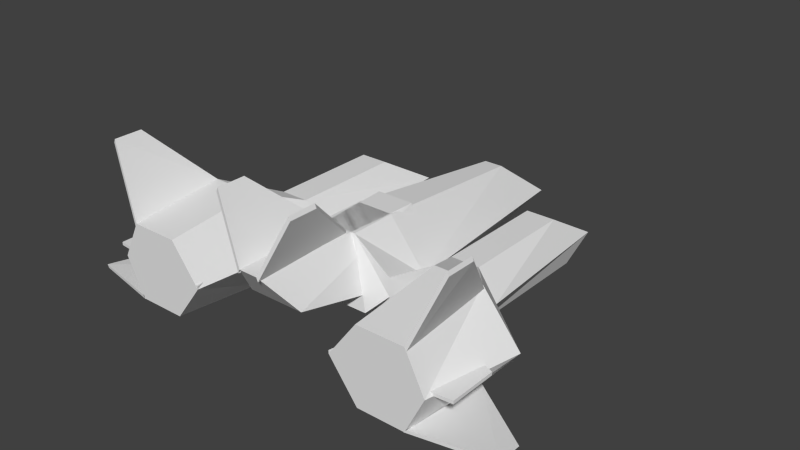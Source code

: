 # Source: firebird.blend  (saved by Blender 2.63.0; exported with 4.5.12 LTS)
import bpy
from mathutils import Matrix  # noqa: F401  (used for matrix-valued properties, if any)

bpy.ops.wm.read_factory_settings(use_empty=True)
scene = bpy.context.scene
scene.name = 'Scene'

# ---- collections
col_collection_1 = bpy.data.collections.new('Collection 1'); scene.collection.children.link(col_collection_1)
col_collection_2 = bpy.data.collections.new('Collection 2'); scene.collection.children.link(col_collection_2)

# ---- world
world_world = bpy.data.worlds.new('World'); scene.world = world_world
world_world.color = (0.05088, 0.05088, 0.05088)
world_world.use_sun_shadow = False
world_world.sun_shadow_jitter_overblur = 0.0
world_world.cycles.sampling_method = 'MANUAL'
world_world.cycles.sample_map_resolution = 256

# ---- meshes
me_kadlub_002 = bpy.data.meshes.new('kadlub.002')
me_kadlub_002.from_pydata([(5.468, -34.91, 10.16), (8.948, -27.1, 16.63), (8.932, -25.93, 4.524), (5.208, -35.51, 13.73), (5.677, -35.33, 13.78), (9.401, -25.76, 4.573), (9.417, -26.93, 16.68), (5.937, -34.74, 10.21)], [], [(6, 1, 3, 4), (2, 0, 3, 1), (7, 5, 6, 4), (2, 5, 7, 0), (4, 3, 0, 7)])
_uv = me_kadlub_002.uv_layers.new(name='UVMap')
_uv.uv.foreach_set('vector', [0.09964, 0.8116, 0.1244, 0.8116, 0.1244, 0.8364, 0.09964, 0.8364, 0.2982, 0.003621, 0.4404, 0.1048, 0.4455, 0.1614, 0.2982, 0.1939, 0.4404, 0.1048, 0.2982, 0.003621, 0.2982, 0.1939, 0.4455, 0.1614, 0.09964, 0.8116, 0.1244, 0.8116, 0.1244, 0.8364, 0.09964, 0.8364, 0.09964, 0.8116, 0.1244, 0.8116, 0.1244, 0.8364, 0.09964, 0.8364])
me_kadlub_002.use_remesh_preserve_volume = False
me_kadlub_002.use_remesh_preserve_attributes = False
me_kadlub_002.use_mirror_vertex_groups = False
me_kadlub_002.update()
me_kadlub_001 = bpy.data.meshes.new('kadlub.001')
me_kadlub_001.from_pydata([(28.45, 17.56, 15.31), (24.66, 8.77, 20.15), (24.66, 9.98, 8.05), (28.45, 17.56, 18.94), (28.64, 17.09, 18.93), (24.85, 9.516, 8.036), (24.85, 8.306, 20.14), (28.64, 17.09, 15.3)], [], [(6, 4, 3, 1), (2, 1, 3, 0), (7, 4, 6, 5), (2, 0, 7, 5), (4, 7, 0, 3)])
_uv = me_kadlub_001.uv_layers.new(name='UVMap')
_uv.uv.foreach_set('vector', [0.09964, 0.8116, 0.09964, 0.8364, 0.1244, 0.8364, 0.1244, 0.8116, 0.2982, 0.003621, 0.2982, 0.1939, 0.4455, 0.1614, 0.4404, 0.1048, 0.4404, 0.1048, 0.4455, 0.1614, 0.2982, 0.1939, 0.2982, 0.003621, 0.09964, 0.8116, 0.09964, 0.8364, 0.1244, 0.8364, 0.1244, 0.8116, 0.09964, 0.8116, 0.09964, 0.8364, 0.1244, 0.8364, 0.1244, 0.8116])
me_kadlub_001.use_remesh_preserve_volume = False
me_kadlub_001.use_remesh_preserve_attributes = False
me_kadlub_001.use_mirror_vertex_groups = False
me_kadlub_001.update()
me_ogon = bpy.data.meshes.new('ogon')
me_ogon.from_pydata([(4.998, 19.68, 16.52), (1.21, 12.1, 8.05), (1.21, 12.1, 21.36), (4.998, 19.68, 20.15), (-4.998, 19.68, 20.15), (-1.21, 12.1, 8.05), (-4.998, 19.68, 16.52), (3.63, 7.26, 17.73), (4.84, 3.63, -0.42), (-3.63, 7.26, 17.73), (2.42, 12.1, -1.63), (-2.42, 12.1, -1.63), (-1.21, 12.1, 21.36), (-4.84, 3.63, -0.42), (-5.211, 19.17, 20.15), (-1.423, 11.59, 8.05), (-5.211, 19.17, 16.52), (-1.423, 11.59, 21.36), (1.21, 12.1, 21.36), (5.211, 19.17, 20.15), (1.423, 11.59, 8.05), (5.211, 19.17, 16.52), (1.423, 11.59, 21.36)], [], [(3, 19, 21, 0), (20, 1, 0, 21), (10, 8, 13, 11), (18, 22, 19, 3), (20, 21, 19, 22), (15, 17, 14, 16), (12, 4, 14, 17), (15, 16, 6, 5), (4, 6, 16, 14), (10, 2, 7, 8), (7, 9, 13, 8), (10, 11, 12, 2), (11, 13, 9, 12), (12, 9, 7, 2), (5, 6, 4, 12), (1, 18, 3, 0)])
_uv = me_ogon.uv_layers.new(name='UVMap')
_uv.uv.foreach_set('vector', [0.1978, 0.4029, 0.1978, 0.4458, 0.2407, 0.4458, 0.2407, 0.4029, 0.1978, 0.4029, 0.1978, 0.4458, 0.2407, 0.4458, 0.2407, 0.4029, 0.8952, 0.3068, 0.8627, 0.192, 0.9926, 0.192, 0.9601, 0.3068, 0.1978, 0.4029, 0.1978, 0.4458, 0.2407, 0.4458, 0.2407, 0.4029, 0.8304, 0.7944, 0.7045, 0.9201, 0.7045, 0.974, 0.8303, 0.9921, 0.8304, 0.7944, 0.8303, 0.9921, 0.7045, 0.974, 0.7045, 0.9201, 0.1978, 0.4029, 0.2407, 0.4029, 0.2407, 0.4458, 0.1978, 0.4458, 0.1978, 0.4029, 0.2407, 0.4029, 0.2407, 0.4458, 0.1978, 0.4458, 0.1978, 0.4029, 0.2407, 0.4029, 0.2407, 0.4458, 0.1978, 0.4458, 0.8951, 0.3044, 0.9016, 0.6032, 0.8314, 0.556, 0.7808, 0.3205, 0.8626, 0.7005, 0.9798, 0.7005, 0.9994, 0.9993, 0.8431, 0.9993, 0.8964, 0.3068, 0.9587, 0.3073, 0.9408, 0.6028, 0.9017, 0.6028, 0.8942, 0.3043, 0.7799, 0.3207, 0.8311, 0.5561, 0.9014, 0.6031, 0.9408, 0.6028, 0.9798, 0.7005, 0.8626, 0.7005, 0.9017, 0.6028, 0.8302, 0.7944, 0.7044, 0.9202, 0.7044, 0.9741, 0.8303, 0.9921, 0.8302, 0.7944, 0.8303, 0.9921, 0.7044, 0.9741, 0.7044, 0.9202])
me_ogon.use_remesh_preserve_volume = False
me_ogon.use_remesh_preserve_attributes = False
me_ogon.use_mirror_vertex_groups = False
me_ogon.update()
me_kadlub = bpy.data.meshes.new('kadlub')
me_kadlub.from_pydata([(13.31, 10.89, 20.15), (13.31, 12.1, 8.05), (24.2, 6.05, 8.05), (23.15, 19.68, 15.31), (19.36, 10.89, 20.15), (19.36, 12.1, 8.05), (23.15, 19.68, 18.94), (7.26, 8.47, 8.05), (7.26, 6.05, 2.0), (10.89, 9.68, 2.0), (13.31, -5.72e-14, 8.05), (7.26, 3.63, 8.05), (9.68, 6.05, 8.05), (7.26, 6.05, 8.05), (-2.42, 12.1, 8.05), (-4.84, 3.63, 9.26), (1.21, 9.68, -20.99), (3.63, 4.84, -27.04), (1.21, 1.21, -19.78), (-3.63, 4.84, -27.04), (-2.42, 1.21, 5.63), (2.42, 0.0, -6.47), (-2.42, 12.1, 2.0), (-1.21, 1.21, -19.78), (-1.21, 9.68, -20.99), (2.42, 12.1, 2.0), (-2.42, 4.597e-14, -6.47), (2.42, 1.21, 5.63), (4.84, 3.63, 9.26), (2.42, 12.1, 8.05), (-7.26, 6.05, 8.05), (-9.68, 6.05, 8.05), (-7.26, 3.63, 8.05), (-13.31, 0.0, 8.05), (-10.89, 9.68, 2.0), (-7.26, 6.05, 2.0), (-7.26, 8.47, 8.05), (-23.15, 19.68, 18.94), (-19.36, 12.1, 8.05), (-19.36, 10.89, 20.15), (-23.15, 19.68, 15.31), (-24.2, 6.05, 8.05), (-13.31, 12.1, 8.05), (-13.31, 10.89, 20.15), (-13.31, 1.21, 20.15), (-19.36, 1.21, 20.15), (-19.36, 0.0, 8.05), (-8.47, 6.05, 8.05), (-21.78, 6.05, 20.15), (-9.68, 6.05, 20.15), (-14.52, 9.68, 2.0), (-16.94, 6.05, 2.0), (-10.89, 2.42, 2.0), (-14.52, 9.68, -12.52), (-15.73, 6.05, -18.57), (-10.89, 9.68, -12.52), (-14.52, 2.42, -16.15), (-14.52, 2.42, 2.0), (-8.47, 6.05, -18.57), (-10.89, 2.42, -16.15), (-23.34, 19.21, 18.93), (-19.55, 11.64, 8.036), (-19.55, 10.43, 20.14), (-23.34, 19.21, 15.3), (13.31, 1.21, 20.15), (19.36, 1.21, 20.15), (19.36, -5.72e-14, 8.05), (8.47, 6.05, 8.05), (21.78, 6.05, 20.15), (9.68, 6.05, 20.15), (14.52, 9.68, 2.0), (16.94, 6.05, 2.0), (10.89, 2.42, 2.0), (14.52, 9.68, -12.52), (15.73, 6.05, -18.57), (10.89, 9.68, -12.52), (14.52, 2.42, -16.15), (14.52, 2.42, 2.0), (8.47, 6.05, -18.57), (10.89, 2.42, -16.15), (23.34, 19.21, 18.93), (19.55, 11.64, 8.036), (19.55, 10.43, 20.14), (23.34, 19.21, 15.3)], [], [(14, 36, 30), (29, 13, 7), (29, 28, 13), (29, 7, 8, 25), (8, 27, 21), (17, 8, 21, 18), (14, 29, 25, 22), (22, 25, 16, 24), (19, 23, 26, 35), (14, 22, 35, 36), (26, 23, 18, 21), (27, 20, 26, 21), (28, 29, 14, 15), (27, 28, 15, 20), (19, 17, 18, 23), (24, 16, 17, 19), (82, 80, 6, 4), (1, 7, 13, 12), (79, 72, 8, 78), (78, 8, 9, 75), (79, 78, 74, 76), (65, 66, 2, 68), (73, 70, 71, 74), (78, 75, 73, 74), (5, 4, 6, 3), (9, 1, 5, 70), (76, 77, 72, 79), (74, 71, 77, 76), (4, 5, 1, 0), (71, 2, 66, 77), (69, 68, 4, 0), (64, 10, 66, 65), (64, 65, 68, 69), (0, 1, 67, 69), (68, 2, 5, 4), (69, 67, 10, 64), (70, 5, 2, 71), (83, 80, 82, 81), (8, 17, 16, 25), (8, 7, 1), (8, 1, 9), (60, 37, 40, 63), (38, 61, 63, 40), (57, 52, 33, 46), (10, 12, 13, 11), (75, 9, 70, 73), (55, 53, 50, 34), (77, 66, 10, 72), (8, 11, 27), (5, 3, 83, 81), (80, 83, 3, 6), (72, 10, 11), (72, 11, 8), (27, 11, 13), (27, 13, 28), (33, 32, 30, 31), (20, 30, 32), (52, 35, 32), (52, 32, 33), (35, 20, 32), (35, 34, 42), (35, 42, 36), (63, 61, 62, 60), (50, 51, 41, 38), (49, 44, 33, 47), (48, 39, 38, 41), (43, 49, 47, 42), (44, 49, 48, 45), (44, 45, 46, 33), (49, 43, 39, 48), (51, 57, 46, 41), (39, 43, 42, 38), (54, 56, 57, 51), (56, 59, 52, 57), (34, 50, 38, 42), (38, 40, 37, 39), (58, 54, 53, 55), (53, 54, 51, 50), (45, 48, 41, 46), (59, 56, 54, 58), (58, 55, 34, 35), (59, 58, 35, 52), (42, 31, 30, 36), (62, 39, 37, 60), (14, 30, 15), (20, 15, 30), (35, 26, 20), (35, 22, 24, 19)])
_uv = me_kadlub.uv_layers.new(name='UVMap')
_uv.uv.foreach_set('vector', [0.09633, 0.4603, 0.1744, 0.4603, 0.1931, 0.4853, 0.09633, 0.4603, 0.1931, 0.4853, 0.1744, 0.4603, 0.09633, 0.4603, 0.1862, 0.5316, 0.1931, 0.4853, 0.09633, 0.4603, 0.1744, 0.4603, 0.1963, 0.3791, 0.09633, 0.3823, 0.4493, 0.4712, 0.5225, 0.5035, 0.5225, 0.3779, 0.4588, 0.1689, 0.4493, 0.4712, 0.5225, 0.3779, 0.5097, 0.2399, 0.09375, 0.5036, 0.09375, 0.4254, 0.03125, 0.4254, 0.03125, 0.5036, 0.0904, 0.4243, 0.02886, 0.4243, 0.04424, 0.1304, 0.08308, 0.13, 0.4588, 0.1689, 0.5097, 0.2399, 0.5225, 0.3779, 0.4493, 0.4712, 0.09633, 0.4603, 0.09633, 0.3823, 0.1963, 0.3791, 0.1744, 0.4603, 0.09201, 0.8272, 0.07641, 0.9996, 0.0452, 0.9996, 0.02959, 0.8272, 0.03125, 0.6704, 0.03125, 0.8274, 0.09375, 0.8274, 0.09375, 0.6704, 0.125, 0.6141, 0.0, 0.6141, 0.03125, 0.5036, 0.09375, 0.5036, 0.09375, 0.6704, 0.03125, 0.6704, 0.0, 0.6141, 0.125, 0.6141, 0.07955, 0.9999, 0.1193, 0.8666, 0.1591, 0.8666, 0.1988, 0.9999, 0.08633, 0.1266, 0.1248, 0.0, 0.006426, 0.0009469, 0.04688, 0.1269, 0.09964, 0.8116, 0.09964, 0.8364, 0.1244, 0.8364, 0.1244, 0.8116, 0.2896, 0.8889, 0.3146, 0.7878, 0.2892, 0.7627, 0.264, 0.788, 0.3207, 0.594, 0.3191, 0.8573, 0.3935, 0.8578, 0.3841, 0.5589, 0.4853, 0.5312, 0.4787, 0.8604, 0.5608, 0.8589, 0.5564, 0.6269, 0.1491, 0.8089, 0.1206, 0.8603, 0.2062, 0.8603, 0.1919, 0.8089, 0.1086, 0.8018, 0.09946, 0.6676, 0.1852, 0.6676, 0.1685, 0.8031, 0.4152, 0.6545, 0.3975, 0.8623, 0.4599, 0.8677, 0.4768, 0.5721, 0.2091, 0.0, 0.2346, 0.08196, 0.2764, 0.08317, 0.2926, 0.00242, 0.2982, 0.003621, 0.2982, 0.1939, 0.4455, 0.1614, 0.4404, 0.1048, 0.2298, 0.249, 0.2554, 0.3247, 0.325, 0.3268, 0.2715, 0.2502, 0.2498, 1.0, 0.2558, 0.7912, 0.2141, 0.79, 0.208, 0.9988, 0.4011, 0.6216, 0.3569, 0.3216, 0.4207, 0.3139, 0.4524, 0.5791, 0.321, 0.4666, 0.325, 0.3268, 0.2554, 0.3247, 0.2514, 0.4646, 0.3569, 0.3216, 0.2829, 0.2039, 0.3967, 0.1969, 0.4207, 0.3139, 0.208, 0.5191, 0.3472, 0.5231, 0.321, 0.4666, 0.2514, 0.4646, 0.2481, 0.576, 0.2441, 0.7159, 0.3137, 0.7179, 0.3177, 0.578, 0.2481, 0.576, 0.3177, 0.578, 0.3472, 0.5231, 0.208, 0.5191, 0.1326, 0.5324, 0.1221, 0.6677, 0.2086, 0.6677, 0.2002, 0.5322, 0.1681, 0.8027, 0.1849, 0.6672, 0.09915, 0.6672, 0.1083, 0.8015, 0.2002, 0.5322, 0.2086, 0.6677, 0.1221, 0.6677, 0.1326, 0.5324, 0.3975, 0.8623, 0.3972, 0.9789, 0.5074, 0.9949, 0.4599, 0.8677, 0.4404, 0.1048, 0.4455, 0.1614, 0.2982, 0.1939, 0.2982, 0.003621, 0.1963, 0.3791, 0.1676, 0.002273, 0.1016, 0.08361, 0.09633, 0.3823, 0.4787, 0.8604, 0.5047, 0.9613, 0.6173, 0.9546, 0.4787, 0.8604, 0.6173, 0.9546, 0.5608, 0.8589, 0.09964, 0.8116, 0.1244, 0.8116, 0.1244, 0.8364, 0.09964, 0.8364, 0.09964, 0.8116, 0.1244, 0.8116, 0.1244, 0.8364, 0.09964, 0.8364, 0.2558, 0.7912, 0.2141, 0.79, 0.2441, 0.7159, 0.3137, 0.7179, 0.2659, 0.943, 0.3534, 0.9963, 0.3845, 0.9799, 0.3681, 0.9489, 0.2346, 0.08196, 0.2298, 0.249, 0.2715, 0.2502, 0.2764, 0.08317, 0.2346, 0.08196, 0.2764, 0.08317, 0.2715, 0.2502, 0.2298, 0.249, 0.2558, 0.7912, 0.3137, 0.7179, 0.2441, 0.7159, 0.2141, 0.79, 0.4493, 0.4712, 0.4701, 0.5351, 0.5225, 0.5035, 0.09964, 0.8116, 0.09964, 0.8364, 0.1244, 0.8364, 0.1244, 0.8116, 0.09964, 0.8116, 0.09964, 0.8364, 0.1244, 0.8364, 0.1244, 0.8116, 0.3191, 0.8573, 0.2659, 0.943, 0.3681, 0.9489, 0.3191, 0.8573, 0.3681, 0.9489, 0.3935, 0.8578, 0.2253, 0.6588, 0.1782, 0.7261, 0.1954, 0.7549, 0.2253, 0.6588, 0.1954, 0.7549, 0.2372, 0.7269, 0.2659, 0.943, 0.3681, 0.9489, 0.3845, 0.9799, 0.3534, 0.9963, 0.2253, 0.6588, 0.1954, 0.7549, 0.1782, 0.7261, 0.3191, 0.8573, 0.3935, 0.8578, 0.3681, 0.9489, 0.3191, 0.8573, 0.3681, 0.9489, 0.2659, 0.943, 0.4493, 0.4712, 0.5225, 0.5035, 0.4701, 0.5351, 0.4787, 0.8604, 0.5608, 0.8589, 0.6173, 0.9546, 0.4787, 0.8604, 0.6173, 0.9546, 0.5047, 0.9613, 0.4404, 0.1048, 0.2982, 0.003621, 0.2982, 0.1939, 0.4455, 0.1614, 0.3975, 0.8623, 0.4599, 0.8677, 0.5074, 0.9949, 0.3972, 0.9789, 0.2002, 0.5322, 0.1326, 0.5324, 0.1221, 0.6677, 0.2086, 0.6677, 0.1681, 0.8027, 0.1083, 0.8015, 0.09915, 0.6672, 0.1849, 0.6672, 0.1326, 0.5324, 0.2002, 0.5322, 0.2086, 0.6677, 0.1221, 0.6677, 0.2481, 0.576, 0.208, 0.5191, 0.3472, 0.5231, 0.3177, 0.578, 0.2481, 0.576, 0.3177, 0.578, 0.3137, 0.7179, 0.2441, 0.7159, 0.208, 0.5191, 0.2514, 0.4646, 0.321, 0.4666, 0.3472, 0.5231, 0.3569, 0.3216, 0.4207, 0.3139, 0.3967, 0.1969, 0.2829, 0.2039, 0.321, 0.4666, 0.2514, 0.4646, 0.2554, 0.3247, 0.325, 0.3268, 0.4011, 0.6216, 0.4524, 0.5791, 0.4207, 0.3139, 0.3569, 0.3216, 0.2498, 1.0, 0.208, 0.9988, 0.2141, 0.79, 0.2558, 0.7912, 0.2298, 0.249, 0.2715, 0.2502, 0.325, 0.3268, 0.2554, 0.3247, 0.2982, 0.003621, 0.4404, 0.1048, 0.4455, 0.1614, 0.2982, 0.1939, 0.2091, 0.0, 0.2926, 0.00242, 0.2764, 0.08317, 0.2346, 0.08196, 0.4152, 0.6545, 0.4768, 0.5721, 0.4599, 0.8677, 0.3975, 0.8623, 0.1086, 0.8018, 0.1685, 0.8031, 0.1852, 0.6676, 0.09946, 0.6676, 0.1491, 0.8089, 0.1919, 0.8089, 0.2062, 0.8603, 0.1206, 0.8603, 0.4853, 0.5312, 0.5564, 0.6269, 0.5608, 0.8589, 0.4787, 0.8604, 0.3207, 0.594, 0.3841, 0.5589, 0.3935, 0.8578, 0.3191, 0.8573, 0.2896, 0.8889, 0.264, 0.788, 0.2892, 0.7627, 0.3146, 0.7878, 0.09964, 0.8116, 0.1244, 0.8116, 0.1244, 0.8364, 0.09964, 0.8364, 0.09633, 0.4603, 0.1931, 0.4853, 0.1862, 0.5316, 0.2253, 0.6588, 0.2372, 0.7269, 0.1954, 0.7549, 0.4493, 0.4712, 0.5225, 0.3779, 0.5225, 0.5035, 0.1963, 0.3791, 0.09633, 0.3823, 0.1016, 0.08361, 0.1676, 0.002273])
me_kadlub.use_remesh_preserve_volume = False
me_kadlub.use_remesh_preserve_attributes = False
me_kadlub.use_mirror_vertex_groups = False
me_kadlub.update()
me_stergp_001 = bpy.data.meshes.new('sterGP.001')
me_stergp_001.from_pydata([(-9.68, 6.05, 20.15), (-12.1, 6.05, 8.05), (-24.2, 6.05, 18.94), (-24.2, 6.05, 12.89), (-9.68, 6.456, 20.15), (-12.1, 6.456, 8.05), (-24.2, 6.456, 18.94), (-24.2, 6.456, 12.89)], [], [(3, 1, 0, 2), (7, 6, 4, 5), (0, 1, 5, 4), (1, 3, 7, 5), (4, 6, 2, 0), (6, 7, 3, 2)])
_uv = me_stergp_001.uv_layers.new(name='UVMap')
_uv.uv.foreach_set('vector', [0.9845, 0.1285, 0.8044, 0.2005, 0.7684, 0.02042, 0.9845, 0.03842, 0.9845, 0.1285, 0.9845, 0.03842, 0.7684, 0.02042, 0.8044, 0.2005, 0.3326, -0.2533, 0.3326, -0.2533, 0.3326, -0.2533, 0.3326, -0.2533, 0.3326, -0.2533, 0.3326, -0.2533, 0.3326, -0.2533, 0.3326, -0.2533, 0.3326, -0.2533, 0.3326, -0.2533, 0.3326, -0.2533, 0.3326, -0.2533, 0.3326, -0.2533, 0.3326, -0.2533, 0.3326, -0.2533, 0.3326, -0.2533])
me_stergp_001.use_remesh_preserve_volume = False
me_stergp_001.use_remesh_preserve_attributes = False
me_stergp_001.use_mirror_vertex_groups = False
me_stergp_001.update()
me_stergp = bpy.data.meshes.new('sterGP')
me_stergp.from_pydata([(9.68, 6.05, 20.15), (12.1, 6.05, 8.05), (24.2, 6.05, 18.94), (24.2, 6.05, 12.89), (9.68, 6.456, 20.15), (12.1, 6.456, 8.05), (24.2, 6.456, 18.94), (24.2, 6.456, 12.89)], [], [(3, 2, 0, 1), (7, 5, 4, 6), (0, 4, 5, 1), (1, 5, 7, 3), (4, 0, 2, 6), (6, 2, 3, 7)])
_uv = me_stergp.uv_layers.new(name='UVMap')
_uv.uv.foreach_set('vector', [0.9845, 0.1285, 0.9845, 0.03842, 0.7684, 0.02042, 0.8044, 0.2005, 0.9845, 0.1285, 0.8044, 0.2005, 0.7684, 0.02042, 0.9845, 0.03842, 0.3326, -0.2533, 0.3326, -0.2533, 0.3326, -0.2533, 0.3326, -0.2533, 0.3326, -0.2533, 0.3326, -0.2533, 0.3326, -0.2533, 0.3326, -0.2533, 0.3326, -0.2533, 0.3326, -0.2533, 0.3326, -0.2533, 0.3326, -0.2533, 0.3326, -0.2533, 0.3326, -0.2533, 0.3326, -0.2533, 0.3326, -0.2533])
me_stergp.use_remesh_preserve_volume = False
me_stergp.use_remesh_preserve_attributes = False
me_stergp.use_mirror_vertex_groups = False
me_stergp.update()

# ---- objects
ob_sterdl = bpy.data.objects.new('sterDL', me_kadlub_002)
ob_sterdp = bpy.data.objects.new('sterDP', me_kadlub_001)
ob_ogon = bpy.data.objects.new('ogon', me_ogon)
ob_kadlub = bpy.data.objects.new('kadlub', me_kadlub)
ob_stergl = bpy.data.objects.new('sterGL', me_stergp_001)
ob_stergp = bpy.data.objects.new('sterGP', me_stergp)

# ---- transforms, parenting, visibility, modifiers, constraints
ob_sterdl.location = (9.996e-05, 0.03292, 0.9028)
ob_sterdl.rotation_euler = (1.242, 1.15, -0.2113)
ob_sterdl.scale = (0.05, 0.05, 0.05)
ob_sterdl.lineart.crease_threshold = 0.0
ob_sterdp.location = (9.996e-05, 0.03292, 0.9028)
ob_sterdp.rotation_euler = (1.242, 1.15, -0.2113)
ob_sterdp.scale = (0.05, 0.05, 0.05)
ob_sterdp.lineart.crease_threshold = 0.0
ob_ogon.location = (0.0, 0.0, 0.0)
ob_ogon.rotation_euler = (1.571, 0.0, 0.0)
ob_ogon.scale = (0.05, 0.05, 0.05)
ob_ogon.lineart.crease_threshold = 0.0
ob_kadlub.location = (0.0, 0.0, 0.0)
ob_kadlub.rotation_euler = (1.571, 0.0, 0.0)
ob_kadlub.scale = (0.05, 0.05, 0.05)
ob_kadlub.lineart.crease_threshold = 0.0
ob_stergl.location = (0.0, 0.0, 0.0)
ob_stergl.rotation_euler = (1.571, 0.0, 0.0)
ob_stergl.scale = (0.05, 0.05, 0.05)
ob_stergl.lineart.crease_threshold = 0.0
ob_stergp.location = (0.0, 0.0, 0.0)
ob_stergp.rotation_euler = (1.571, 0.0, 0.0)
ob_stergp.scale = (0.05, 0.05, 0.05)
ob_stergp.lineart.crease_threshold = 0.0

# ---- collection membership
col_collection_1.objects.link(ob_sterdl)
col_collection_1.objects.link(ob_sterdp)
col_collection_1.objects.link(ob_ogon)
col_collection_1.objects.link(ob_kadlub)
col_collection_2.objects.link(ob_stergl)
col_collection_2.objects.link(ob_stergp)

# ---- scene / render settings (as saved in the file)
scene.frame_start = 1; scene.frame_end = 250; scene.frame_set(0)
scene.render.engine = 'BLENDER_EEVEE_NEXT'
scene.render.image_settings.color_mode = 'RGB'
scene.render.image_settings.compression = 90
scene.render.resolution_percentage = 50
scene.render.dither_intensity = 0.0
scene.render.bake_margin = 2
scene.render.bake_bias = 0.0
scene.cycles.use_denoising = False
scene.cycles.samples = 10
scene.cycles.sampling_pattern = 'TABULATED_SOBOL'
scene.cycles.light_sampling_threshold = 0.0
scene.cycles.use_adaptive_sampling = False
scene.cycles.use_light_tree = False
scene.cycles.blur_glossy = 0.0
scene.cycles.volume_bounces = 1
scene.cycles.pixel_filter_type = 'GAUSSIAN'
scene.cycles.sample_clamp_indirect = 0.0
scene.view_settings.view_transform = 'Standard'
bpy.context.view_layer.update()

# ---- added for rendering (the .blend has no active camera and no usable light): camera, sun
cam_auto = bpy.data.cameras.new('AutoCamera')
cam_auto.lens = 50.0
cam_auto.sensor_width = 36.0
cam_auto.clip_end = 1000.0
ob_auto_camera = bpy.data.objects.new('AutoCamera', cam_auto)
scene.collection.objects.link(ob_auto_camera)
ob_auto_camera.location = (3.68426, -4.29895, 3.35689)
ob_auto_camera.rotation_euler = (1.09748, -7.21219e-08, 0.694738)
scene.camera = ob_auto_camera
light_auto_sun = bpy.data.lights.new('AutoSun', 'SUN')
light_auto_sun.energy = 3.0
light_auto_sun.angle = 0.0523599
ob_auto_sun = bpy.data.objects.new('AutoSun', light_auto_sun)
scene.collection.objects.link(ob_auto_sun)
ob_auto_sun.rotation_euler = (0.872665, 0.174533, 0.523599)
bpy.context.view_layer.update()
